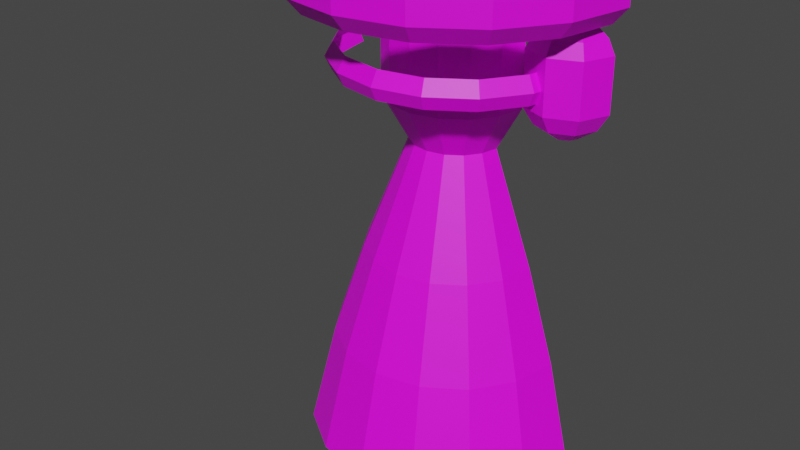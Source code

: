 # Source: model.blend  (saved by Blender 3.2.14; exported with 4.5.12 LTS)
import bpy
from mathutils import Matrix  # noqa: F401  (used for matrix-valued properties, if any)

bpy.ops.wm.read_factory_settings(use_empty=True)
scene = bpy.context.scene
scene.name = 'Scene'

# ---- images (referenced by path relative to the original .blend; pixels are not part of the script)
import os
ASSET_DIR = os.environ.get("B2B_ASSET_DIR", "")  # directory of the original .blend (textures are referenced by path, not embedded)
HERE = os.path.dirname(os.path.abspath(__file__))  # packed textures are extracted next to this script under _unpacked/

def load_image(name, relpath, width, height, colorspace="sRGB"):
    """Load a texture the original file referenced (path relative to the .blend, or extracted next to this script)."""
    p = next((c for c in (os.path.join(HERE, relpath), os.path.join(ASSET_DIR, relpath)) if relpath and os.path.exists(c)), "")
    if p:
        img = bpy.data.images.load(p, check_existing=True)
        img.name = name
    else:  # same state as the original file: an image datablock whose file is absent (Cycles renders it pink)
        img = bpy.data.images.new(name, width, height)
        img.source = "FILE"
        img.filepath = "//" + (relpath or name)
    img.colorspace_settings.name = colorspace
    return img
img_texture_png = load_image('texture.png', 'texture.png', 1024, 1024, 'sRGB')

# ---- materials (node trees are filled in below, after node groups)
mat_material = bpy.data.materials.new('material')

# ---- material node trees
mat_material.use_nodes = True; mat_material.node_tree.nodes.clear()
_N = mat_material.node_tree.nodes; _L = mat_material.node_tree.links
n0 = _N.new('ShaderNodeBsdfPrincipled'); n0.name = 'Principled BSDF'; n0.location = (10, 300)
n0.distribution = 'GGX'
n0.subsurface_method = 'RANDOM_WALK_SKIN'
n0.inputs[3].default_value = 1.45
n0.inputs[27].default_value = (0.0, 0.0, 0.0, 1.0)
n0.inputs[28].default_value = 1.0
n1 = _N.new('ShaderNodeOutputMaterial'); n1.name = 'Material Output'; n1.location = (300, 300)
n2 = _N.new('ShaderNodeTexImage'); n2.name = 'Image Texture'; n2.location = (-280, 280)
n2.image = img_texture_png
_L.new(n0.outputs[0], n1.inputs[0])
_L.new(n2.outputs[0], n0.inputs[0])
n1.is_active_output = True

# ---- world
world_world = bpy.data.worlds.new('World'); scene.world = world_world
world_world.use_nodes = True; world_world.node_tree.nodes.clear()
_N = world_world.node_tree.nodes; _L = world_world.node_tree.links
n0 = _N.new('ShaderNodeOutputWorld'); n0.name = 'World Output'; n0.location = (300, 300)
n1 = _N.new('ShaderNodeBackground'); n1.name = 'Background'; n1.location = (10, 300)
n1.inputs[0].default_value = (0.05088, 0.05088, 0.05088, 1.0)
_L.new(n1.outputs[0], n0.inputs[0])
n0.is_active_output = True
world_world.color = (0.05088, 0.05088, 0.05088)
world_world.use_sun_shadow = False
world_world.sun_shadow_jitter_overblur = 0.0

# ---- meshes
me_cylinder = bpy.data.meshes.new('Cylinder')
me_cylinder.from_pydata([(0.5, -2.186e-08, 0.894), (0.473, -5.278e-09, 0.6139), (0.473, -5.278e-09, 0.7678), (-0.264, -9.148e-08, 0.7182), (0.4377, -0.08539, 0.6139), (0.4377, -0.08539, 0.7678), (-0.2797, -9.136e-08, 0.8584), (0.5, -2.186e-08, 1.0), (0.3523, -0.1208, 0.6139), (0.3523, -0.1208, 0.7678), (-0.2742, -0.02495, 0.717), (0.2669, -0.08539, 0.6139), (0.2669, -0.08539, 0.7678), (-0.29, -0.02495, 0.8572), (0.4619, -0.1913, 0.894), (0.2315, 1.44e-09, 0.6139), (-0.299, -0.03528, 0.7142), (0.2315, 1.44e-09, 0.7678), (0.4519, -4.392e-09, 0.8088), (-0.3147, -0.03528, 0.8545), (0.3194, -0.1323, 0.6393), (0.4227, -0.07041, 0.8088), (0.4619, -0.1913, 1.0), (0.3523, -0.09958, 0.8088), (-0.3238, -0.02495, 0.7114), (0.2819, -0.07041, 0.8088), (0.2527, 1.148e-09, 0.8088), (0.337, -0.1396, 0.6791), (0.3988, -2.666e-09, 0.8497), (-0.3395, -0.02495, 0.8517), (0.3536, -0.3536, 0.894), (0.3852, -0.03288, 0.8497), (-0.3341, -8.846e-08, 0.7103), (0.3523, -0.0465, 0.8497), (0.3194, -0.03288, 0.8497), (0.2445, -0.2445, 0.6393), (0.3058, -7.914e-11, 0.8497), (-0.3498, -8.834e-08, 0.8505), (0.3536, -0.3536, 1.0), (0.4413, -3.95e-09, 0.5629), (0.4152, -0.06294, 0.5629), (0.2579, -0.2579, 0.6791), (0.1913, -0.4619, 0.894), (0.3523, -0.08902, 0.5629), (0.2893, -0.06294, 0.5629), (0.1323, -0.3194, 0.6393), (0.1913, -0.4619, 1.0), (0.2633, 1.003e-09, 0.5629), (0.3895, -2.866e-09, 0.5282), (0.1396, -0.337, 0.6791), (-4.371e-08, -0.5, 0.894), (0.3786, -0.02634, 0.5282), (0.3523, -0.03725, 0.5282), (-2.964e-08, -0.3458, 0.6393), (-4.371e-08, -0.5, 1.0), (0.3259, -0.02634, 0.5282), (0.315, -7.932e-10, 0.5282), (-3.189e-08, -0.3648, 0.6791), (-0.1913, -0.4619, 0.894), (-0.1323, -0.3194, 0.6393), (-0.1913, -0.4619, 1.0), (-0.1396, -0.337, 0.6791), (-0.3536, -0.3536, 0.894), (-0.2445, -0.2445, 0.6393), (-0.3536, -0.3536, 1.0), (-0.2579, -0.2579, 0.6791), (-0.4619, -0.1913, 0.894), (-0.3194, -0.1323, 0.6393), (-0.4619, -0.1913, 1.0), (-0.337, -0.1396, 0.6791), (-0.5, 5.962e-09, 0.894), (-0.3458, 3.929e-09, 0.6393), (-0.5, 5.962e-09, 1.0), (-0.3648, 4.35e-09, 0.6791), (0.1759, -3.299e-08, 0.8449), (0.314, -0.1301, 0.7208), (0.1625, -0.06732, 0.8449), (0.2403, -0.2403, 0.7208), (0.1244, -0.1244, 0.8449), (0.06732, -0.1625, 0.8449), (0.1301, -0.314, 0.7208), (-2.933e-08, -0.3399, 0.7208), (-2.068e-08, -0.1759, 0.8449), (-0.1301, -0.314, 0.7208), (-0.06732, -0.1625, 0.8449), (-0.2403, -0.2403, 0.7208), (-0.1244, -0.1244, 0.8449), (-0.314, -0.1301, 0.7208), (-0.1625, -0.06732, 0.8449), (-0.3399, 3.799e-09, 0.7208), (-0.1759, -1.608e-08, 0.8449), (0.4582, -2.013e-08, 0.8449), (0.4233, -0.1753, 0.8449), (0.324, -0.324, 0.8449), (0.1753, -0.4233, 0.8449), (-3.784e-08, -0.4582, 0.8449), (-0.1753, -0.4233, 0.8449), (-0.324, -0.324, 0.8449), (-0.4233, -0.1753, 0.8449), (-0.4582, 5.364e-09, 0.8449), (0.2128, -3.99e-08, 0.7808), (0.1966, -0.08142, 0.7808), (0.1505, -0.1505, 0.7808), (0.08142, -0.1966, 0.7808), (-3.584e-08, -0.2128, 0.7808), (-0.08142, -0.1966, 0.7808), (-0.1505, -0.1505, 0.7808), (-0.1966, -0.08142, 0.7808), (-0.2128, -1.945e-08, 0.7808), (0.2128, -3.99e-08, 0.5662), (0.1966, -0.08142, 0.5662), (0.1505, -0.1505, 0.5662), (0.08142, -0.1966, 0.5662), (-7.622e-08, -0.2128, 0.5662), (-0.08142, -0.1966, 0.5662), (-0.1505, -0.1505, 0.5662), (-0.1966, -0.08142, 0.5662), (-0.2128, -1.945e-08, 0.5662), (0.1361, -2.547e-08, 0.432), (0.1257, -0.05208, 0.432), (0.09623, -0.09623, 0.432), (0.05208, -0.1257, 0.432), (-7.135e-08, -0.1361, 0.432), (-0.05208, -0.1257, 0.432), (-0.09623, -0.09623, 0.432), (-0.1257, -0.05208, 0.432), (-0.1361, -1.239e-08, 0.432), (0.2659, -4.901e-08, 0.1005), (0.2456, -0.1017, 0.1005), (0.188, -0.188, 0.1005), (0.1017, -0.2456, 0.1005), (-6.613e-08, -0.2659, 0.1005), (-0.1017, -0.2456, 0.1005), (-0.188, -0.188, 0.1005), (-0.2456, -0.1017, 0.1005), (-0.2659, -2.344e-08, 0.1005), (0.3576, -6.527e-08, -0.1813), (0.3304, -0.1368, -0.1813), (0.2529, -0.2529, -0.1813), (0.1368, -0.3304, -0.1813), (-6.855e-08, -0.3576, -0.1813), (-0.1368, -0.3304, -0.1813), (-0.2529, -0.2529, -0.1813), (-0.3304, -0.1368, -0.1813), (-0.3576, -3.089e-08, -0.1813), (0.4351, -7.543e-08, -0.5), (0.402, -0.1665, -0.5), (0.3077, -0.3077, -0.5), (0.1665, -0.402, -0.5), (-6.948e-08, -0.4351, -0.5), (-0.1665, -0.402, -0.5), (-0.3077, -0.3077, -0.5), (-0.402, -0.1665, -0.5), (-0.4351, -3.359e-08, -0.5), (0.3416, -0.1163, 0.6791), (0.3241, -0.1091, 0.6393), (0.3186, -0.1068, 0.7208)], [], [(0, 7, 22, 14), (14, 22, 38, 30), (30, 38, 46, 42), (42, 46, 54, 50), (50, 54, 60, 58), (58, 60, 64, 62), (62, 64, 68, 66), (66, 68, 72, 70), (50, 58, 96, 95), (30, 42, 94, 93), (66, 70, 99, 98), (0, 14, 92, 91), (58, 62, 97, 96), (42, 50, 95, 94), (14, 30, 93, 92), (62, 66, 98, 97), (102, 103, 112, 111), (84, 86, 106, 105), (86, 88, 107, 106), (88, 90, 108, 107), (74, 76, 101, 100), (76, 78, 102, 101), (78, 79, 103, 102), (79, 82, 104, 103), (82, 84, 105, 104), (116, 117, 126, 125), (103, 104, 113, 112), (104, 105, 114, 113), (105, 106, 115, 114), (106, 107, 116, 115), (107, 108, 117, 116), (100, 101, 110, 109), (101, 102, 111, 110), (109, 110, 119, 118), (110, 111, 120, 119), (111, 112, 121, 120), (112, 113, 122, 121), (113, 114, 123, 122), (114, 115, 124, 123), (115, 116, 125, 124), (129, 130, 139, 138), (123, 124, 133, 132), (124, 125, 134, 133), (125, 126, 135, 134), (118, 119, 128, 127), (119, 120, 129, 128), (120, 121, 130, 129), (121, 122, 131, 130), (122, 123, 132, 131), (143, 144, 153, 152), (130, 131, 140, 139), (131, 132, 141, 140), (132, 133, 142, 141), (133, 134, 143, 142), (134, 135, 144, 143), (127, 128, 137, 136), (128, 129, 138, 137), (136, 137, 146, 145), (137, 138, 147, 146), (138, 139, 148, 147), (139, 140, 149, 148), (140, 141, 150, 149), (141, 142, 151, 150), (142, 143, 152, 151), (154, 27, 20, 155), (20, 27, 41, 35), (35, 41, 49, 45), (45, 49, 57, 53), (53, 57, 61, 59), (59, 61, 65, 63), (63, 65, 69, 67), (67, 69, 73, 71), (49, 41, 77, 80), (73, 69, 87, 89), (156, 75, 27, 154), (65, 61, 83, 85), (57, 49, 80, 81), (41, 27, 75, 77), (69, 65, 85, 87), (61, 57, 81, 83), (3, 6, 13, 10), (10, 13, 19, 16), (16, 19, 29, 24), (24, 29, 37, 32), (1, 2, 5, 4), (4, 5, 9, 8), (9, 12, 11, 8), (11, 12, 17, 15), (9, 5, 21, 23), (12, 9, 23, 25), (5, 2, 18, 21), (17, 12, 25, 26), (26, 25, 34, 36), (23, 21, 31, 33), (25, 23, 33, 34), (21, 18, 28, 31), (1, 4, 40, 39), (11, 15, 47, 44), (4, 8, 43, 40), (8, 11, 44, 43), (43, 44, 55, 52), (39, 40, 51, 48), (44, 47, 56, 55), (40, 43, 52, 51)])
_uv = me_cylinder.uv_layers.new(name='UVMap')
_uv.uv.foreach_set('vector', [0.9986, 0.9295, 0.9986, 1.0, 0.9606, 1.0, 0.9606, 0.9295, 0.9606, 0.9295, 0.9606, 1.0, 0.8524, 1.0, 0.8524, 0.9295, 0.8524, 0.9295, 0.8524, 1.0, 0.6905, 1.0, 0.6905, 0.9295, 0.6905, 0.9295, 0.6905, 1.0, 0.4994, 1.0, 0.4994, 0.9295, 0.4994, 0.9295, 0.4994, 1.0, 0.3084, 1.0, 0.3084, 0.9295, 0.3084, 0.9295, 0.3084, 1.0, 0.1465, 1.0, 0.1465, 0.9295, 0.1465, 0.9295, 0.1465, 1.0, 0.03827, 1.0, 0.03827, 0.9295, 0.03827, 0.9295, 0.03827, 1.0, 0.0002699, 1.0, 0.0002699, 0.9295, 0.4994, 0.9295, 0.3084, 0.9295, 0.3244, 0.8967, 0.4994, 0.8967, 0.8524, 0.9295, 0.6905, 0.9295, 0.6745, 0.8967, 0.8229, 0.8967, 0.03827, 0.9295, 0.0002699, 0.9295, 0.04204, 0.8967, 0.07686, 0.8967, 0.9986, 0.9295, 0.9606, 0.9295, 0.922, 0.8967, 0.9568, 0.8967, 0.3084, 0.9295, 0.1465, 0.9295, 0.176, 0.8967, 0.3244, 0.8967, 0.6905, 0.9295, 0.4994, 0.9295, 0.4994, 0.8967, 0.6745, 0.8967, 0.9606, 0.9295, 0.8524, 0.9295, 0.8229, 0.8967, 0.922, 0.8967, 0.1465, 0.9295, 0.03827, 0.9295, 0.07686, 0.8967, 0.176, 0.8967, 0.6496, 0.8539, 0.5807, 0.8539, 0.5807, 0.7108, 0.6496, 0.7108, 0.4322, 0.8967, 0.3753, 0.8967, 0.3492, 0.8539, 0.4182, 0.8539, 0.3753, 0.8967, 0.3372, 0.8967, 0.3032, 0.8539, 0.3492, 0.8539, 0.3372, 0.8967, 0.3238, 0.8967, 0.287, 0.8539, 0.3032, 0.8539, 0.6751, 0.8967, 0.6617, 0.8967, 0.6957, 0.8539, 0.7119, 0.8539, 0.6617, 0.8967, 0.6236, 0.8967, 0.6496, 0.8539, 0.6957, 0.8539, 0.6236, 0.8967, 0.5666, 0.8967, 0.5807, 0.8539, 0.6496, 0.8539, 0.5666, 0.8967, 0.4994, 0.8967, 0.4994, 0.8539, 0.5807, 0.8539, 0.4994, 0.8967, 0.4322, 0.8967, 0.4182, 0.8539, 0.4994, 0.8539, 0.3032, 0.7108, 0.287, 0.7108, 0.3636, 0.6213, 0.3739, 0.6213, 0.5807, 0.8539, 0.4994, 0.8539, 0.4994, 0.7108, 0.5807, 0.7108, 0.4994, 0.8539, 0.4182, 0.8539, 0.4182, 0.7108, 0.4994, 0.7108, 0.4182, 0.8539, 0.3492, 0.8539, 0.3492, 0.7108, 0.4182, 0.7108, 0.3492, 0.8539, 0.3032, 0.8539, 0.3032, 0.7108, 0.3492, 0.7108, 0.3032, 0.8539, 0.287, 0.8539, 0.287, 0.7108, 0.3032, 0.7108, 0.7119, 0.8539, 0.6957, 0.8539, 0.6957, 0.7108, 0.7119, 0.7108, 0.6957, 0.8539, 0.6496, 0.8539, 0.6496, 0.7108, 0.6957, 0.7108, 0.7119, 0.7108, 0.6957, 0.7108, 0.625, 0.6213, 0.6353, 0.6213, 0.6957, 0.7108, 0.6496, 0.7108, 0.5955, 0.6213, 0.625, 0.6213, 0.6496, 0.7108, 0.5807, 0.7108, 0.5514, 0.6213, 0.5955, 0.6213, 0.5807, 0.7108, 0.4994, 0.7108, 0.4994, 0.6213, 0.5514, 0.6213, 0.4994, 0.7108, 0.4182, 0.7108, 0.4474, 0.6213, 0.4994, 0.6213, 0.4182, 0.7108, 0.3492, 0.7108, 0.4034, 0.6213, 0.4474, 0.6213, 0.3492, 0.7108, 0.3032, 0.7108, 0.3739, 0.6213, 0.4034, 0.6213, 0.6871, 0.4003, 0.601, 0.4003, 0.6361, 0.2123, 0.7519, 0.2123, 0.4474, 0.6213, 0.4034, 0.6213, 0.3118, 0.4003, 0.3979, 0.4003, 0.4034, 0.6213, 0.3739, 0.6213, 0.2542, 0.4003, 0.3118, 0.4003, 0.3739, 0.6213, 0.3636, 0.6213, 0.234, 0.4003, 0.2542, 0.4003, 0.6353, 0.6213, 0.625, 0.6213, 0.7447, 0.4003, 0.7649, 0.4003, 0.625, 0.6213, 0.5955, 0.6213, 0.6871, 0.4003, 0.7447, 0.4003, 0.5955, 0.6213, 0.5514, 0.6213, 0.601, 0.4003, 0.6871, 0.4003, 0.5514, 0.6213, 0.4994, 0.6213, 0.4994, 0.4003, 0.601, 0.4003, 0.4994, 0.6213, 0.4474, 0.6213, 0.3979, 0.4003, 0.4994, 0.4003, 0.1696, 0.2123, 0.1424, 0.2123, 0.06503, -0.0002354, 0.09809, -0.0002354, 0.601, 0.4003, 0.4994, 0.4003, 0.4994, 0.2123, 0.6361, 0.2123, 0.4994, 0.4003, 0.3979, 0.4003, 0.3628, 0.2123, 0.4994, 0.2123, 0.3979, 0.4003, 0.3118, 0.4003, 0.247, 0.2123, 0.3628, 0.2123, 0.3118, 0.4003, 0.2542, 0.4003, 0.1696, 0.2123, 0.247, 0.2123, 0.2542, 0.4003, 0.234, 0.4003, 0.1424, 0.2123, 0.1696, 0.2123, 0.7649, 0.4003, 0.7447, 0.4003, 0.8293, 0.2123, 0.8565, 0.2123, 0.7447, 0.4003, 0.6871, 0.4003, 0.7519, 0.2123, 0.8293, 0.2123, 0.8565, 0.2123, 0.8293, 0.2123, 0.9008, -0.0002354, 0.9339, -0.0002354, 0.8293, 0.2123, 0.7519, 0.2123, 0.8066, -0.0002354, 0.9008, -0.0002354, 0.7519, 0.2123, 0.6361, 0.2123, 0.6657, -0.0002354, 0.8066, -0.0002354, 0.6361, 0.2123, 0.4994, 0.2123, 0.4994, -0.0002354, 0.6657, -0.0002354, 0.4994, 0.2123, 0.3628, 0.2123, 0.3332, -0.0002354, 0.4994, -0.0002354, 0.3628, 0.2123, 0.247, 0.2123, 0.1923, -0.0002354, 0.3332, -0.0002354, 0.247, 0.2123, 0.1696, 0.2123, 0.09809, -0.0002354, 0.1923, -0.0002354, 0.8405, 0.7861, 0.8359, 0.7861, 0.8183, 0.7595, 0.823, 0.7595, 0.8183, 0.7595, 0.8359, 0.7861, 0.757, 0.7861, 0.7435, 0.7595, 0.7435, 0.7595, 0.757, 0.7861, 0.6388, 0.7861, 0.6315, 0.7595, 0.6315, 0.7595, 0.6388, 0.7861, 0.4994, 0.7861, 0.4994, 0.7595, 0.4994, 0.7595, 0.4994, 0.7861, 0.3601, 0.7861, 0.3673, 0.7595, 0.3673, 0.7595, 0.3601, 0.7861, 0.2419, 0.7861, 0.2554, 0.7595, 0.2554, 0.7595, 0.2419, 0.7861, 0.163, 0.7861, 0.1805, 0.7595, 0.1805, 0.7595, 0.163, 0.7861, 0.1353, 0.7861, 0.1543, 0.7595, 0.6388, 0.7861, 0.757, 0.7861, 0.7394, 0.814, 0.6293, 0.814, 0.1353, 0.7861, 0.163, 0.7861, 0.1859, 0.814, 0.1601, 0.814, 0.8176, 0.814, 0.8129, 0.814, 0.8359, 0.7861, 0.8405, 0.7861, 0.2419, 0.7861, 0.3601, 0.7861, 0.3696, 0.814, 0.2595, 0.814, 0.4994, 0.7861, 0.6388, 0.7861, 0.6293, 0.814, 0.4994, 0.814, 0.757, 0.7861, 0.8359, 0.7861, 0.8129, 0.814, 0.7394, 0.814, 0.163, 0.7861, 0.2419, 0.7861, 0.2595, 0.814, 0.1859, 0.814, 0.3601, 0.7861, 0.4994, 0.7861, 0.4994, 0.814, 0.3696, 0.814, 0.2359, 0.8122, 0.2202, 0.9057, 0.21, 0.9049, 0.2257, 0.8114, 0.2257, 0.8114, 0.21, 0.9049, 0.1852, 0.9031, 0.2009, 0.8095, 0.2009, 0.8095, 0.1852, 0.9031, 0.1605, 0.9012, 0.1762, 0.8077, 0.1762, 0.8077, 0.1605, 0.9012, 0.1502, 0.9004, 0.1659, 0.8069, 0.9717, 0.7426, 0.9717, 0.8452, 0.9364, 0.8452, 0.9364, 0.7426, 0.9364, 0.7426, 0.9364, 0.8452, 0.8511, 0.8452, 0.8511, 0.7426, 0.8511, 0.8452, 0.7659, 0.8452, 0.7659, 0.7426, 0.8511, 0.7426, 0.7659, 0.7426, 0.7659, 0.8452, 0.7306, 0.8452, 0.7306, 0.7426, 0.8511, 0.8452, 0.9364, 0.8452, 0.9214, 0.8726, 0.8511, 0.8726, 0.7659, 0.8452, 0.8511, 0.8452, 0.8511, 0.8726, 0.7808, 0.8726, 0.9364, 0.8452, 0.9717, 0.8452, 0.9506, 0.8726, 0.9214, 0.8726, 0.7306, 0.8452, 0.7659, 0.8452, 0.7808, 0.8726, 0.7517, 0.8726, 0.7517, 0.8726, 0.7808, 0.8726, 0.8183, 0.8999, 0.8047, 0.8999, 0.8511, 0.8726, 0.9214, 0.8726, 0.884, 0.8999, 0.8511, 0.8999, 0.7808, 0.8726, 0.8511, 0.8726, 0.8511, 0.8999, 0.8183, 0.8999, 0.9214, 0.8726, 0.9506, 0.8726, 0.8976, 0.8999, 0.884, 0.8999, 0.9717, 0.7426, 0.9364, 0.7426, 0.914, 0.7086, 0.94, 0.7086, 0.7659, 0.7426, 0.7306, 0.7426, 0.7623, 0.7086, 0.7883, 0.7086, 0.9364, 0.7426, 0.8511, 0.7426, 0.8511, 0.7086, 0.914, 0.7086, 0.8511, 0.7426, 0.7659, 0.7426, 0.7883, 0.7086, 0.8511, 0.7086, 0.8511, 0.7086, 0.7883, 0.7086, 0.8248, 0.6855, 0.8511, 0.6855, 0.94, 0.7086, 0.914, 0.7086, 0.8774, 0.6855, 0.8883, 0.6855, 0.7883, 0.7086, 0.7623, 0.7086, 0.814, 0.6855, 0.8248, 0.6855, 0.914, 0.7086, 0.8511, 0.7086, 0.8511, 0.6855, 0.8774, 0.6855])
me_cylinder.materials.append(mat_material)
me_cylinder.update()

# ---- objects
ob_texture = bpy.data.objects.new('texture', img_texture_png)
ob_model = bpy.data.objects.new('model', me_cylinder)

# ---- transforms, parenting, visibility, modifiers, constraints
ob_texture.location = (0.0, 0.0, 0.0)
ob_texture.rotation_euler = (1.571, -0.0, -0.0)
ob_texture.empty_display_type = 'IMAGE'
ob_texture.empty_display_size = 1.5
ob_model.location = (0.0, 0.0, -0.25)

# ---- collection membership
scene.collection.objects.link(ob_texture)
scene.collection.objects.link(ob_model)

# ---- scene / render settings (as saved in the file)
scene.frame_start = 1; scene.frame_end = 250; scene.frame_set(244)
scene.render.engine = 'CYCLES'
scene.cycles.sampling_pattern = 'TABULATED_SOBOL'
scene.cycles.use_light_tree = False
scene.view_settings.view_transform = 'Filmic'
bpy.context.view_layer.update()

# ---- added for rendering (the .blend has no active camera and no usable light): camera, sun
cam_auto = bpy.data.cameras.new('AutoCamera')
cam_auto.lens = 50.0
cam_auto.sensor_width = 36.0
cam_auto.clip_end = 1000.0
ob_auto_camera = bpy.data.objects.new('AutoCamera', cam_auto)
scene.collection.objects.link(ob_auto_camera)
ob_auto_camera.location = (1.73094, -2.32713, 1.38475)
ob_auto_camera.rotation_euler = (1.09748, -7.21219e-08, 0.694738)
scene.camera = ob_auto_camera
light_auto_sun = bpy.data.lights.new('AutoSun', 'SUN')
light_auto_sun.energy = 3.0
light_auto_sun.angle = 0.0523599
ob_auto_sun = bpy.data.objects.new('AutoSun', light_auto_sun)
scene.collection.objects.link(ob_auto_sun)
ob_auto_sun.rotation_euler = (0.872665, 0.174533, 0.523599)
bpy.context.view_layer.update()
